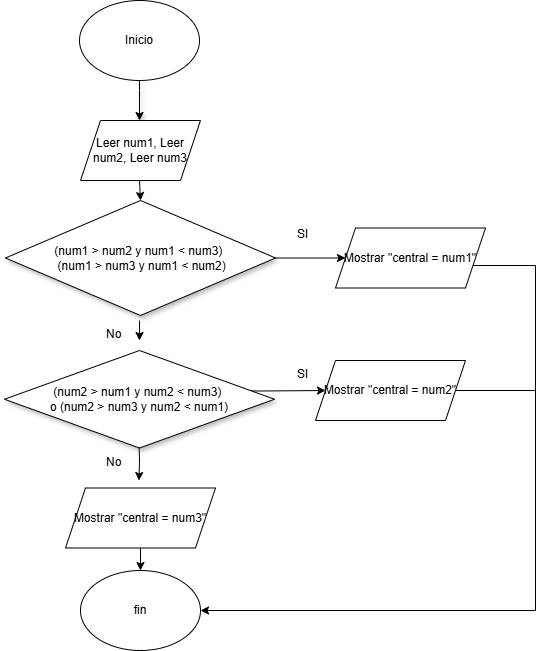

The diagram above was exported from draw.io. Its source (the exported page's mxGraphModel, read from the mxfile embedded in the PNG):
<mxGraphModel dx="839" dy="472" grid="1" gridSize="10" guides="1" tooltips="1" connect="1" arrows="1" fold="1" page="1" pageScale="1" pageWidth="827" pageHeight="1169" math="0" shadow="0">
  <root>
    <mxCell id="0" />
    <mxCell id="1" parent="0" />
    <mxCell id="G8BmH6mWbVW1N_NzQkCE-1" value="Inicio" style="ellipse;whiteSpace=wrap;html=1;" parent="1" vertex="1">
      <mxGeometry x="354" y="40" width="120" height="80" as="geometry" />
    </mxCell>
    <mxCell id="G8BmH6mWbVW1N_NzQkCE-8" value="" style="edgeStyle=orthogonalEdgeStyle;rounded=0;orthogonalLoop=1;jettySize=auto;html=1;shadow=1;" parent="1" edge="1">
      <mxGeometry relative="1" as="geometry">
        <mxPoint x="414" y="120" as="sourcePoint" />
        <mxPoint x="414" y="160" as="targetPoint" />
        <Array as="points">
          <mxPoint x="414" y="130" />
          <mxPoint x="414" y="130" />
        </Array>
      </mxGeometry>
    </mxCell>
    <mxCell id="k6-wb7L1fc9YdX8ZDGPF-2" value="" style="endArrow=classic;html=1;rounded=0;entryX=0.5;entryY=0;entryDx=0;entryDy=0;" parent="1" target="k6-wb7L1fc9YdX8ZDGPF-10" edge="1">
      <mxGeometry width="50" height="50" relative="1" as="geometry">
        <mxPoint x="414" y="220" as="sourcePoint" />
        <mxPoint x="460" y="250" as="targetPoint" />
        <Array as="points" />
      </mxGeometry>
    </mxCell>
    <mxCell id="k6-wb7L1fc9YdX8ZDGPF-5" value="" style="endArrow=classic;html=1;rounded=0;" parent="1" edge="1">
      <mxGeometry width="50" height="50" relative="1" as="geometry">
        <mxPoint x="414" y="360" as="sourcePoint" />
        <mxPoint x="414" y="380" as="targetPoint" />
      </mxGeometry>
    </mxCell>
    <mxCell id="k6-wb7L1fc9YdX8ZDGPF-8" value="fin" style="ellipse;whiteSpace=wrap;html=1;" parent="1" vertex="1">
      <mxGeometry x="355" y="610" width="120" height="80" as="geometry" />
    </mxCell>
    <mxCell id="TxSqUGV_VqhGO7ojD-Hk-6" value="" style="edgeStyle=orthogonalEdgeStyle;rounded=0;orthogonalLoop=1;jettySize=auto;html=1;entryX=0;entryY=0.5;entryDx=0;entryDy=0;" parent="1" target="TxSqUGV_VqhGO7ojD-Hk-15" edge="1">
      <mxGeometry relative="1" as="geometry">
        <mxPoint x="476" y="430" as="sourcePoint" />
        <mxPoint x="560" y="430" as="targetPoint" />
      </mxGeometry>
    </mxCell>
    <mxCell id="TxSqUGV_VqhGO7ojD-Hk-8" value="" style="edgeStyle=orthogonalEdgeStyle;rounded=0;orthogonalLoop=1;jettySize=auto;html=1;" parent="1" edge="1">
      <mxGeometry relative="1" as="geometry">
        <mxPoint x="413.5" y="480" as="sourcePoint" />
        <mxPoint x="413.5" y="520" as="targetPoint" />
      </mxGeometry>
    </mxCell>
    <mxCell id="TxSqUGV_VqhGO7ojD-Hk-4" value="" style="edgeStyle=orthogonalEdgeStyle;rounded=0;orthogonalLoop=1;jettySize=auto;html=1;" parent="1" source="k6-wb7L1fc9YdX8ZDGPF-10" target="TxSqUGV_VqhGO7ojD-Hk-3" edge="1">
      <mxGeometry relative="1" as="geometry" />
    </mxCell>
    <mxCell id="k6-wb7L1fc9YdX8ZDGPF-10" value="&lt;div&gt;(num1 &amp;gt; num2 y num1 &amp;lt; num3)&amp;nbsp;&lt;/div&gt;&lt;div&gt;&amp;nbsp;(num1 &amp;gt; num3 y num1 &amp;lt; num2)&lt;/div&gt;" style="rhombus;whiteSpace=wrap;html=1;shadow=1;" parent="1" vertex="1">
      <mxGeometry x="280" y="240" width="270" height="115" as="geometry" />
    </mxCell>
    <mxCell id="TxSqUGV_VqhGO7ojD-Hk-1" value="Leer num1, Leer num2, Leer num3" style="shape=parallelogram;perimeter=parallelogramPerimeter;whiteSpace=wrap;html=1;fixedSize=1;" parent="1" vertex="1">
      <mxGeometry x="355" y="160" width="120" height="60" as="geometry" />
    </mxCell>
    <mxCell id="TxSqUGV_VqhGO7ojD-Hk-13" style="edgeStyle=orthogonalEdgeStyle;rounded=0;orthogonalLoop=1;jettySize=auto;html=1;entryX=1;entryY=0.5;entryDx=0;entryDy=0;" parent="1" source="TxSqUGV_VqhGO7ojD-Hk-3" target="k6-wb7L1fc9YdX8ZDGPF-8" edge="1">
      <mxGeometry relative="1" as="geometry">
        <Array as="points">
          <mxPoint x="810" y="305" />
          <mxPoint x="810" y="650" />
        </Array>
      </mxGeometry>
    </mxCell>
    <mxCell id="TxSqUGV_VqhGO7ojD-Hk-3" value="Mostrar &quot;central = num1&quot;" style="shape=parallelogram;perimeter=parallelogramPerimeter;whiteSpace=wrap;html=1;fixedSize=1;" parent="1" vertex="1">
      <mxGeometry x="610" y="267.5" width="150" height="60" as="geometry" />
    </mxCell>
    <mxCell id="TxSqUGV_VqhGO7ojD-Hk-14" value="" style="endArrow=none;html=1;rounded=0;" parent="1" source="TxSqUGV_VqhGO7ojD-Hk-15" edge="1">
      <mxGeometry width="50" height="50" relative="1" as="geometry">
        <mxPoint x="750" y="430" as="sourcePoint" />
        <mxPoint x="810" y="430" as="targetPoint" />
      </mxGeometry>
    </mxCell>
    <mxCell id="TxSqUGV_VqhGO7ojD-Hk-15" value="Mostrar &quot;central = num2&quot;" style="shape=parallelogram;perimeter=parallelogramPerimeter;whiteSpace=wrap;html=1;fixedSize=1;" parent="1" vertex="1">
      <mxGeometry x="590" y="400" width="150" height="60" as="geometry" />
    </mxCell>
    <mxCell id="TxSqUGV_VqhGO7ojD-Hk-16" value="&lt;div&gt;(num2 &amp;gt; num1 y num2 &amp;lt; num3)&amp;nbsp;&lt;/div&gt;&lt;div&gt;o (num2 &amp;gt; num3 y num2 &amp;lt; num1)&lt;/div&gt;" style="rhombus;whiteSpace=wrap;html=1;shadow=1;" parent="1" vertex="1">
      <mxGeometry x="279" y="390" width="270" height="97.5" as="geometry" />
    </mxCell>
    <mxCell id="TxSqUGV_VqhGO7ojD-Hk-18" value="SI" style="text;whiteSpace=wrap;html=1;" parent="1" vertex="1">
      <mxGeometry x="570" y="400" width="170" height="40" as="geometry" />
    </mxCell>
    <mxCell id="TxSqUGV_VqhGO7ojD-Hk-19" value="SI" style="text;whiteSpace=wrap;html=1;" parent="1" vertex="1">
      <mxGeometry x="570" y="260" width="170" height="40" as="geometry" />
    </mxCell>
    <mxCell id="TxSqUGV_VqhGO7ojD-Hk-21" value="No" style="text;whiteSpace=wrap;html=1;" parent="1" vertex="1">
      <mxGeometry x="379" y="360" width="170" height="40" as="geometry" />
    </mxCell>
    <mxCell id="TxSqUGV_VqhGO7ojD-Hk-22" value="No" style="text;whiteSpace=wrap;html=1;" parent="1" vertex="1">
      <mxGeometry x="379" y="487.5" width="170" height="40" as="geometry" />
    </mxCell>
    <mxCell id="TxSqUGV_VqhGO7ojD-Hk-31" value="" style="edgeStyle=orthogonalEdgeStyle;rounded=0;orthogonalLoop=1;jettySize=auto;html=1;" parent="1" source="TxSqUGV_VqhGO7ojD-Hk-27" target="k6-wb7L1fc9YdX8ZDGPF-8" edge="1">
      <mxGeometry relative="1" as="geometry" />
    </mxCell>
    <mxCell id="TxSqUGV_VqhGO7ojD-Hk-27" value="Mostrar &quot;central = num3&quot;" style="shape=parallelogram;perimeter=parallelogramPerimeter;whiteSpace=wrap;html=1;fixedSize=1;" parent="1" vertex="1">
      <mxGeometry x="340" y="527.5" width="150" height="60" as="geometry" />
    </mxCell>
  </root>
</mxGraphModel>